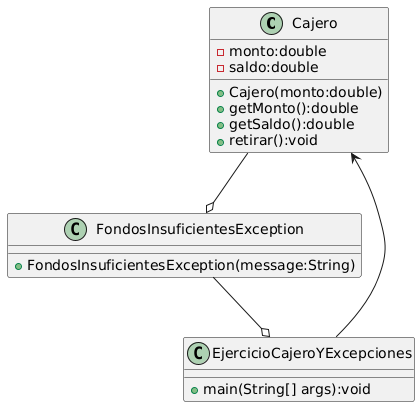

The diagram above was rendered by PlantUML. Its source (embedded in the PNG):
@startuml
class Cajero {
-monto:double
-saldo:double
+Cajero(monto:double)
+getMonto():double
+getSaldo():double
+retirar():void
}

class FondosInsuficientesException{
+FondosInsuficientesException(message:String)
}

class EjercicioCajeroYExcepciones{
+main(String[] args):void
}

EjercicioCajeroYExcepciones --> Cajero
Cajero --o FondosInsuficientesException
FondosInsuficientesException --o EjercicioCajeroYExcepciones
@enduml